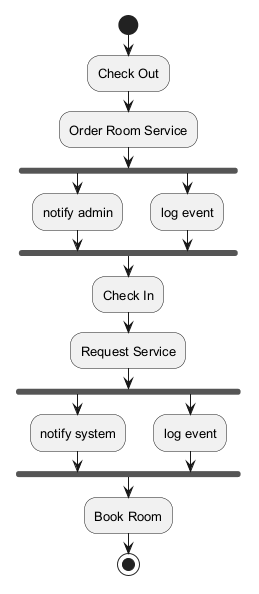

The diagram above was rendered by PlantUML. Its source (embedded in the PNG):
@startuml
skinparam backgroundColor #FFFFFF
skinparam classBackgroundColor #E8F4FA
skinparam classBorderColor #2C7DA0
skinparam defaultFontSize 13
start
:Check Out;
:Order Room Service;
fork
:notify admin;
fork again
:log event;
end fork
:Check In;
:Request Service;
fork
:notify system;
fork again
:log event;
end fork
:Book Room;
stop
@enduml